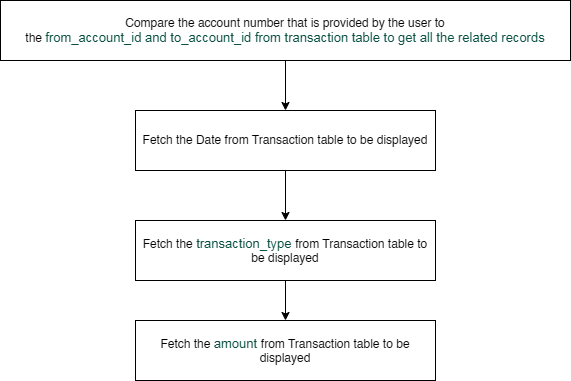

The diagram above was exported from draw.io. Its source (the exported page's mxGraphModel, read from the mxfile embedded in the PNG):
<mxGraphModel dx="1022" dy="564" grid="1" gridSize="10" guides="1" tooltips="1" connect="1" arrows="1" fold="1" page="1" pageScale="1" pageWidth="850" pageHeight="1100" math="0" shadow="0">
  <root>
    <mxCell id="0" />
    <mxCell id="1" parent="0" />
    <mxCell id="UvxamgPb76gHqcJp_Rcs-5" edge="1" parent="1" source="UvxamgPb76gHqcJp_Rcs-1" style="edgeStyle=orthogonalEdgeStyle;rounded=0;orthogonalLoop=1;jettySize=auto;html=1;" target="UvxamgPb76gHqcJp_Rcs-2" value="">
      <mxGeometry relative="1" as="geometry" />
    </mxCell>
    <mxCell id="UvxamgPb76gHqcJp_Rcs-1" parent="1" style="rounded=0;whiteSpace=wrap;html=1;" value="Compare the account number that is provided by the user to the&amp;nbsp;&lt;span style=&quot;color: rgb(8, 80, 65); font-family: &amp;quot;Anthropic Sans&amp;quot;, sans-serif; font-size: 13px; text-align: start; white-space: nowrap;&quot;&gt;from_account_id and to_account_id from transaction table to get all the related records&lt;/span&gt;" vertex="1">
      <mxGeometry height="60" width="570" x="140" y="50" as="geometry" />
    </mxCell>
    <mxCell id="UvxamgPb76gHqcJp_Rcs-6" edge="1" parent="1" source="UvxamgPb76gHqcJp_Rcs-2" style="edgeStyle=orthogonalEdgeStyle;rounded=0;orthogonalLoop=1;jettySize=auto;html=1;" target="UvxamgPb76gHqcJp_Rcs-3" value="">
      <mxGeometry relative="1" as="geometry" />
    </mxCell>
    <mxCell id="UvxamgPb76gHqcJp_Rcs-2" parent="1" style="rounded=0;whiteSpace=wrap;html=1;" value="Fetch the Date from Transaction table to be displayed" vertex="1">
      <mxGeometry height="60" width="300" x="275" y="160" as="geometry" />
    </mxCell>
    <mxCell id="UvxamgPb76gHqcJp_Rcs-7" edge="1" parent="1" source="UvxamgPb76gHqcJp_Rcs-3" style="edgeStyle=orthogonalEdgeStyle;rounded=0;orthogonalLoop=1;jettySize=auto;html=1;" target="UvxamgPb76gHqcJp_Rcs-4" value="">
      <mxGeometry relative="1" as="geometry" />
    </mxCell>
    <mxCell id="UvxamgPb76gHqcJp_Rcs-3" parent="1" style="rounded=0;whiteSpace=wrap;html=1;" value="Fetch the&amp;nbsp;&lt;span style=&quot;color: rgb(8, 80, 65); font-family: &amp;quot;Anthropic Sans&amp;quot;, sans-serif; font-size: 13px; text-align: start; white-space: nowrap;&quot;&gt;transaction_type&amp;nbsp;&lt;/span&gt;from Transaction table to be displayed" vertex="1">
      <mxGeometry height="60" width="300" x="275" y="270" as="geometry" />
    </mxCell>
    <mxCell id="UvxamgPb76gHqcJp_Rcs-4" parent="1" style="rounded=0;whiteSpace=wrap;html=1;" value="Fetch the&amp;nbsp;&lt;span style=&quot;color: rgb(8, 80, 65); font-family: &amp;quot;Anthropic Sans&amp;quot;, sans-serif; font-size: 13px; text-align: start; white-space: nowrap;&quot;&gt;amount&amp;nbsp;&lt;/span&gt;from Transaction table to be displayed" vertex="1">
      <mxGeometry height="60" width="300" x="275" y="370" as="geometry" />
    </mxCell>
  </root>
</mxGraphModel>